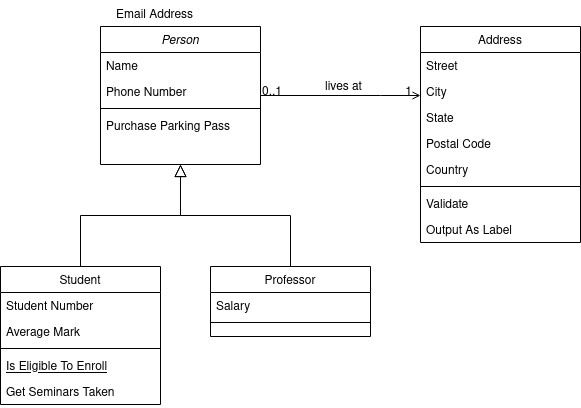

The diagram above was exported from draw.io. Its source (the exported page's mxGraphModel, read from the mxfile embedded in the PNG):
<mxGraphModel dx="1422" dy="716" grid="1" gridSize="10" guides="1" tooltips="1" connect="1" arrows="1" fold="0" page="1" pageScale="1" pageWidth="826" pageHeight="1169" background="#ffffff" math="0" shadow="0">
  <root>
    <mxCell id="0" />
    <mxCell id="1" parent="0" />
    <mxCell id="22" value="Person" style="swimlane;fontStyle=2;align=center;verticalAlign=top;childLayout=stackLayout;horizontal=1;startSize=26;horizontalStack=0;resizeParent=1;resizeLast=0;collapsible=1;marginBottom=0;swimlaneFillColor=#ffffff;rounded=0;shadow=0;strokeWidth=1;" parent="1" vertex="1">
      <mxGeometry x="210" y="190" width="160" height="138" as="geometry" />
    </mxCell>
    <mxCell id="23" value="Name" style="text;strokeColor=none;fillColor=none;align=left;verticalAlign=top;spacingLeft=4;spacingRight=4;overflow=hidden;rotatable=0;points=[[0,0.5],[1,0.5]];portConstraint=eastwest;" parent="22" vertex="1">
      <mxGeometry y="26" width="160" height="26" as="geometry" />
    </mxCell>
    <mxCell id="26" value="Phone Number" style="text;strokeColor=none;fillColor=none;align=left;verticalAlign=top;spacingLeft=4;spacingRight=4;overflow=hidden;rotatable=0;points=[[0,0.5],[1,0.5]];portConstraint=eastwest;rounded=0;shadow=0;html=0;" parent="22" vertex="1">
      <mxGeometry y="52" width="160" height="26" as="geometry" />
    </mxCell>
    <mxCell id="24" value="" style="line;html=1;strokeWidth=1;fillColor=none;align=left;verticalAlign=middle;spacingTop=-1;spacingLeft=3;spacingRight=3;rotatable=0;labelPosition=right;points=[];portConstraint=eastwest;" parent="22" vertex="1">
      <mxGeometry y="78" width="160" height="8" as="geometry" />
    </mxCell>
    <mxCell id="25" value="Purchase Parking Pass" style="text;strokeColor=none;fillColor=none;align=left;verticalAlign=top;spacingLeft=4;spacingRight=4;overflow=hidden;rotatable=0;points=[[0,0.5],[1,0.5]];portConstraint=eastwest;" parent="22" vertex="1">
      <mxGeometry y="86" width="160" height="26" as="geometry" />
    </mxCell>
    <mxCell id="28" value="Student" style="swimlane;fontStyle=0;align=center;verticalAlign=top;childLayout=stackLayout;horizontal=1;startSize=26;horizontalStack=0;resizeParent=1;resizeLast=0;collapsible=1;marginBottom=0;swimlaneFillColor=#ffffff;rounded=0;shadow=0;strokeWidth=1;" parent="1" vertex="1">
      <mxGeometry x="110" y="430" width="160" height="138" as="geometry" />
    </mxCell>
    <mxCell id="29" value="Student Number" style="text;strokeColor=none;fillColor=none;align=left;verticalAlign=top;spacingLeft=4;spacingRight=4;overflow=hidden;rotatable=0;points=[[0,0.5],[1,0.5]];portConstraint=eastwest;" parent="28" vertex="1">
      <mxGeometry y="26" width="160" height="26" as="geometry" />
    </mxCell>
    <mxCell id="30" value="Average Mark" style="text;strokeColor=none;fillColor=none;align=left;verticalAlign=top;spacingLeft=4;spacingRight=4;overflow=hidden;rotatable=0;points=[[0,0.5],[1,0.5]];portConstraint=eastwest;rounded=0;shadow=0;html=0;" parent="28" vertex="1">
      <mxGeometry y="52" width="160" height="26" as="geometry" />
    </mxCell>
    <mxCell id="32" value="" style="line;html=1;strokeWidth=1;fillColor=none;align=left;verticalAlign=middle;spacingTop=-1;spacingLeft=3;spacingRight=3;rotatable=0;labelPosition=right;points=[];portConstraint=eastwest;" parent="28" vertex="1">
      <mxGeometry y="78" width="160" height="8" as="geometry" />
    </mxCell>
    <mxCell id="33" value="Is Eligible To Enroll" style="text;strokeColor=none;fillColor=none;align=left;verticalAlign=top;spacingLeft=4;spacingRight=4;overflow=hidden;rotatable=0;points=[[0,0.5],[1,0.5]];portConstraint=eastwest;fontStyle=4" parent="28" vertex="1">
      <mxGeometry y="86" width="160" height="26" as="geometry" />
    </mxCell>
    <mxCell id="34" value="Get Seminars Taken" style="text;strokeColor=none;fillColor=none;align=left;verticalAlign=top;spacingLeft=4;spacingRight=4;overflow=hidden;rotatable=0;points=[[0,0.5],[1,0.5]];portConstraint=eastwest;" parent="28" vertex="1">
      <mxGeometry y="112" width="160" height="26" as="geometry" />
    </mxCell>
    <mxCell id="35" value="" style="endArrow=block;endSize=10;endFill=0;shadow=0;strokeWidth=1;edgeStyle=orthogonalEdgeStyle;rounded=0;" parent="1" source="28" target="22" edge="1">
      <mxGeometry width="160" relative="1" as="geometry">
        <mxPoint x="190" y="270" as="sourcePoint" />
        <mxPoint x="190" y="270" as="targetPoint" />
        <Array as="points">
          <mxPoint x="190" y="379" />
          <mxPoint x="290" y="379" />
        </Array>
      </mxGeometry>
    </mxCell>
    <mxCell id="36" value="Professor" style="swimlane;fontStyle=0;align=center;verticalAlign=top;childLayout=stackLayout;horizontal=1;startSize=26;horizontalStack=0;resizeParent=1;resizeLast=0;collapsible=1;marginBottom=0;swimlaneFillColor=#ffffff;rounded=0;shadow=0;strokeWidth=1;" parent="1" vertex="1">
      <mxGeometry x="320" y="430" width="160" height="70" as="geometry" />
    </mxCell>
    <mxCell id="37" value="Salary" style="text;strokeColor=none;fillColor=none;align=left;verticalAlign=top;spacingLeft=4;spacingRight=4;overflow=hidden;rotatable=0;points=[[0,0.5],[1,0.5]];portConstraint=eastwest;" parent="36" vertex="1">
      <mxGeometry y="26" width="160" height="26" as="geometry" />
    </mxCell>
    <mxCell id="39" value="" style="line;html=1;strokeWidth=1;fillColor=none;align=left;verticalAlign=middle;spacingTop=-1;spacingLeft=3;spacingRight=3;rotatable=0;labelPosition=right;points=[];portConstraint=eastwest;" parent="36" vertex="1">
      <mxGeometry y="52" width="160" height="8" as="geometry" />
    </mxCell>
    <mxCell id="42" value="" style="endArrow=block;endSize=10;endFill=0;shadow=0;strokeWidth=1;edgeStyle=orthogonalEdgeStyle;rounded=0;" parent="1" source="36" target="22" edge="1">
      <mxGeometry width="160" relative="1" as="geometry">
        <mxPoint x="200" y="440" as="sourcePoint" />
        <mxPoint x="300" y="338" as="targetPoint" />
      </mxGeometry>
    </mxCell>
    <mxCell id="43" value="Address" style="swimlane;fontStyle=0;align=center;verticalAlign=top;childLayout=stackLayout;horizontal=1;startSize=26;horizontalStack=0;resizeParent=1;resizeLast=0;collapsible=1;marginBottom=0;swimlaneFillColor=#ffffff;rounded=0;shadow=0;strokeWidth=1;" parent="1" vertex="1">
      <mxGeometry x="530" y="190" width="160" height="216" as="geometry" />
    </mxCell>
    <mxCell id="44" value="Street" style="text;strokeColor=none;fillColor=none;align=left;verticalAlign=top;spacingLeft=4;spacingRight=4;overflow=hidden;rotatable=0;points=[[0,0.5],[1,0.5]];portConstraint=eastwest;" parent="43" vertex="1">
      <mxGeometry y="26" width="160" height="26" as="geometry" />
    </mxCell>
    <mxCell id="45" value="City" style="text;strokeColor=none;fillColor=none;align=left;verticalAlign=top;spacingLeft=4;spacingRight=4;overflow=hidden;rotatable=0;points=[[0,0.5],[1,0.5]];portConstraint=eastwest;rounded=0;shadow=0;html=0;" parent="43" vertex="1">
      <mxGeometry y="52" width="160" height="26" as="geometry" />
    </mxCell>
    <mxCell id="46" value="State" style="text;strokeColor=none;fillColor=none;align=left;verticalAlign=top;spacingLeft=4;spacingRight=4;overflow=hidden;rotatable=0;points=[[0,0.5],[1,0.5]];portConstraint=eastwest;rounded=0;shadow=0;html=0;" parent="43" vertex="1">
      <mxGeometry y="78" width="160" height="26" as="geometry" />
    </mxCell>
    <mxCell id="49" value="Postal Code" style="text;strokeColor=none;fillColor=none;align=left;verticalAlign=top;spacingLeft=4;spacingRight=4;overflow=hidden;rotatable=0;points=[[0,0.5],[1,0.5]];portConstraint=eastwest;rounded=0;shadow=0;html=0;" parent="43" vertex="1">
      <mxGeometry y="104" width="160" height="26" as="geometry" />
    </mxCell>
    <mxCell id="50" value="Country" style="text;strokeColor=none;fillColor=none;align=left;verticalAlign=top;spacingLeft=4;spacingRight=4;overflow=hidden;rotatable=0;points=[[0,0.5],[1,0.5]];portConstraint=eastwest;rounded=0;shadow=0;html=0;" parent="43" vertex="1">
      <mxGeometry y="130" width="160" height="26" as="geometry" />
    </mxCell>
    <mxCell id="47" value="" style="line;html=1;strokeWidth=1;fillColor=none;align=left;verticalAlign=middle;spacingTop=-1;spacingLeft=3;spacingRight=3;rotatable=0;labelPosition=right;points=[];portConstraint=eastwest;" parent="43" vertex="1">
      <mxGeometry y="156" width="160" height="8" as="geometry" />
    </mxCell>
    <mxCell id="48" value="Validate" style="text;strokeColor=none;fillColor=none;align=left;verticalAlign=top;spacingLeft=4;spacingRight=4;overflow=hidden;rotatable=0;points=[[0,0.5],[1,0.5]];portConstraint=eastwest;" parent="43" vertex="1">
      <mxGeometry y="164" width="160" height="26" as="geometry" />
    </mxCell>
    <mxCell id="51" value="Output As Label" style="text;strokeColor=none;fillColor=none;align=left;verticalAlign=top;spacingLeft=4;spacingRight=4;overflow=hidden;rotatable=0;points=[[0,0.5],[1,0.5]];portConstraint=eastwest;" parent="43" vertex="1">
      <mxGeometry y="190" width="160" height="26" as="geometry" />
    </mxCell>
    <mxCell id="52" value="" style="endArrow=open;edgeStyle=orthogonalEdgeStyle;shadow=0;strokeWidth=1;strokeColor=#000000;rounded=0;endFill=1;" parent="1" edge="1">
      <mxGeometry x="0.5" y="41" relative="1" as="geometry">
        <mxPoint x="370" y="259" as="sourcePoint" />
        <mxPoint x="530" y="259" as="targetPoint" />
        <Array as="points">
          <mxPoint x="490" y="259" />
          <mxPoint x="490" y="259" />
        </Array>
        <mxPoint x="-40" y="32" as="offset" />
      </mxGeometry>
    </mxCell>
    <mxCell id="53" value="0..1" style="resizable=0;align=left;verticalAlign=bottom;labelBackgroundColor=none;fontSize=12;" parent="52" connectable="0" vertex="1">
      <mxGeometry x="-1" relative="1" as="geometry">
        <mxPoint y="4" as="offset" />
      </mxGeometry>
    </mxCell>
    <mxCell id="54" value="1" style="resizable=0;align=right;verticalAlign=bottom;labelBackgroundColor=none;fontSize=12;" parent="52" connectable="0" vertex="1">
      <mxGeometry x="1" relative="1" as="geometry">
        <mxPoint x="-7" y="4" as="offset" />
      </mxGeometry>
    </mxCell>
    <mxCell id="57" value="lives at" style="text;html=1;resizable=0;points=[];;align=center;verticalAlign=middle;labelBackgroundColor=none;rounded=0;shadow=0;strokeWidth=1;fontSize=12;" parent="52" vertex="1" connectable="0">
      <mxGeometry x="0.5" y="49" relative="1" as="geometry">
        <mxPoint x="-38" y="40" as="offset" />
      </mxGeometry>
    </mxCell>
    <mxCell id="27" value="Email Address" style="text;strokeColor=none;fillColor=none;align=left;verticalAlign=top;spacingLeft=4;spacingRight=4;overflow=hidden;rotatable=0;points=[[0,0.5],[1,0.5]];portConstraint=eastwest;rounded=0;shadow=0;html=0;" parent="1" vertex="1">
      <mxGeometry x="220" y="164" width="160" height="26" as="geometry" />
    </mxCell>
  </root>
</mxGraphModel>